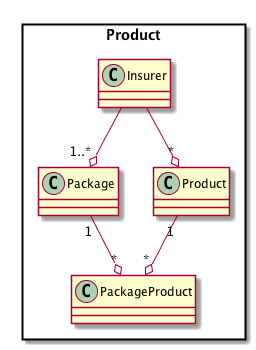

The diagram above was rendered by PlantUML. Its source (embedded in the PNG):
@startuml

package Product <<Rectangle>> {
    class Insurer
    class Package
    class PackageProduct
    class Product
}

Package "1" --o "*" PackageProduct

Product "1" --o "*" PackageProduct

Insurer --o "*" Product

Insurer --o "1..*" Package


@enduml